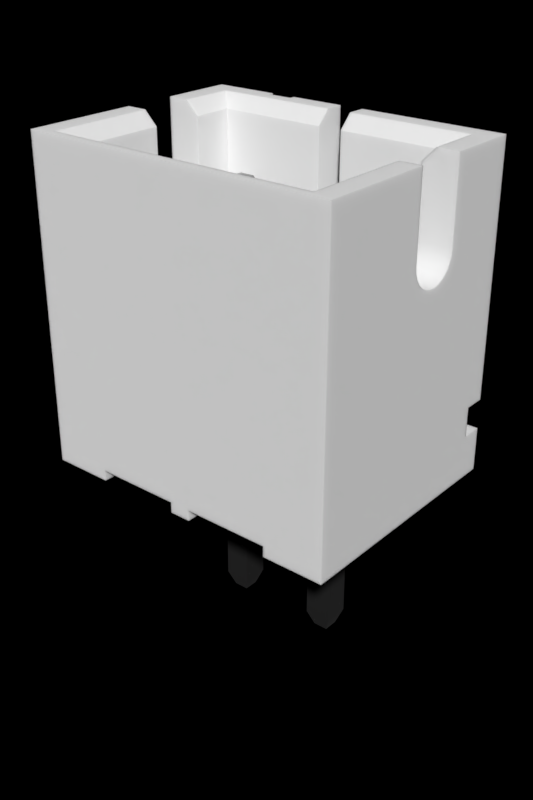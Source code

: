 # Source: B2B-PH-K-SLFSN.blend  (saved by Blender 2.90.8; exported with 4.5.12 LTS)
import bpy
from mathutils import Matrix  # noqa: F401  (used for matrix-valued properties, if any)

bpy.ops.wm.read_factory_settings(use_empty=True)
scene = bpy.context.scene
scene.name = 'Scene'

# ---- collections
col_collection_1 = bpy.data.collections.new('Collection 1'); scene.collection.children.link(col_collection_1)

# ---- materials (node trees are filled in below, after node groups)
mat_white_plastic = bpy.data.materials.new('White Plastic')
mat_white_plastic.alpha_threshold = 0.0
mat_white_plastic.diffuse_color = (1.0, 1.0, 1.0, 1.0)
mat_white_plastic.specular_color = (0.18, 0.18, 0.18)
mat_white_plastic.roughness = 0.5
mat_white_plastic.specular_intensity = 0.3
mat_metal = bpy.data.materials.new('Metal')
mat_metal.alpha_threshold = 0.0
mat_metal.diffuse_color = (0.3587, 0.3587, 0.3587, 1.0)
mat_metal.specular_color = (0.2597, 0.2597, 0.2597)
mat_metal.roughness = 0.5
mat_metal.specular_intensity = 0.1643

# ---- node groups
ng_metallic = bpy.data.node_groups.new('Metallic', 'ShaderNodeTree')
_s = ng_metallic.interface.new_socket(name='BSDF', in_out='OUTPUT', socket_type='NodeSocketShader')
_s = ng_metallic.interface.new_socket(name='Base Color', in_out='INPUT', socket_type='NodeSocketColor')
_s.default_value = (0.5906, 0.5906, 0.5906, 1.0)
_N = ng_metallic.nodes; _L = ng_metallic.links
n0 = _N.new('ShaderNodeBsdfPrincipled'); n0.name = 'Principled BSDF'; n0.location = (0, 0)
n0.width = 150
n0.subsurface_method = 'BURLEY'
n0.inputs[1].default_value = 1.0
n0.inputs[2].default_value = 0.4
n0.inputs[3].default_value = 1.45
n0.inputs[9].default_value = (1.0, 1.0, 1.0)
n0.inputs[27].default_value = (0.0, 0.0, 0.0, 1.0)
n0.inputs[28].default_value = 1.0
n1 = _N.new('NodeGroupInput'); n1.name = 'Group Input'; n1.location = (-200, 0)
n2 = _N.new('NodeGroupOutput'); n2.name = 'Group Output'; n2.location = (200, 0)
_L.new(n0.outputs[0], n2.inputs[0])
_L.new(n1.outputs[0], n0.inputs[0])
n2.is_active_output = True

# ---- material node trees
mat_white_plastic.use_nodes = True; mat_white_plastic.node_tree.nodes.clear()
_N = mat_white_plastic.node_tree.nodes; _L = mat_white_plastic.node_tree.links
n0 = _N.new('ShaderNodeSubsurfaceScattering'); n0.name = 'Subsurface Scattering'; n0.location = (-30, 367)
n0.inputs[0].default_value = (1.0, 1.0, 1.0, 1.0)
n0.inputs[1].default_value = 0.1
n0.inputs[2].default_value = (1.0, 1.0, 1.0)
n1 = _N.new('ShaderNodeOutputMaterial'); n1.name = 'Material Output'; n1.location = (211, 314)
_L.new(n0.outputs[0], n1.inputs[0])
n1.is_active_output = True
mat_metal.use_nodes = True; mat_metal.node_tree.nodes.clear()
_N = mat_metal.node_tree.nodes; _L = mat_metal.node_tree.links
n0 = _N.new('ShaderNodeOutputMaterial'); n0.name = 'Material Output'; n0.location = (300, 300)
n1 = _N.new('ShaderNodeGroup'); n1.name = 'Metallic'; n1.location = (-10, 195)
n1.label = 'Metallic'
n1.node_tree = ng_metallic
n1.inputs[0].default_value = (0.5906, 0.5906, 0.5906, 1.0)
_L.new(n1.outputs[0], n0.inputs[0])
n0.is_active_output = True

# ---- world
world_world = bpy.data.worlds.new('World'); scene.world = world_world
world_world.use_nodes = True; world_world.node_tree.nodes.clear()
_N = world_world.node_tree.nodes; _L = world_world.node_tree.links
n0 = _N.new('ShaderNodeOutputWorld'); n0.name = 'World Output'; n0.location = (300, 300)
n0.is_active_output = True
world_world.color = (0.05088, 0.05088, 0.05088)
world_world.use_sun_shadow = False
world_world.sun_shadow_jitter_overblur = 0.0

# ---- meshes
me_b2b_ph_k_slfsn = bpy.data.meshes.new('B2B-PH-K-SLFSN')
me_b2b_ph_k_slfsn.from_pydata([(-1.8, -2.797, 0.2), (-0.75, -0.2465, 0.2), (-0.2, -2.797, 0.2), (-1.25, -0.2465, 0.2), (-1.25, 0.2535, 0.2), (-1.8, 1.703, 0.2), (-0.75, 0.2535, 0.2), (-0.2, 1.703, 0.2), (2.3, 1.103, 1.75), (1.25, -0.2465, 1.75), (2.3, -2.397, 1.75), (0.75, -0.2465, 1.75), (1.25, 0.2535, 1.75), (-0.75, -0.2465, 1.75), (-2.3, -2.397, 1.75), (0.225, 1.103, 1.75), (0.75, 0.2535, 1.75), (-1.25, -0.2465, 1.75), (-0.75, 0.2535, 1.75), (-0.225, 1.103, 1.75), (-1.25, 0.2535, 1.75), (-0.225, 1.703, 1.75), (0.225, 1.703, 1.75), (-2.3, 1.103, 1.75), (2.55, 1.353, 6.0), (2.95, 0.3335, 6.0), (2.95, 1.703, 6.0), (2.55, 0.3335, 6.0), (0.225, 1.703, 6.0), (0.225, 1.353, 6.0), (0.225, 1.103, 5.75), (1.25, 1.103, 4.25), (2.3, 1.103, 5.75), (2.2, 1.103, 4.25), (2.2, 1.103, 2.25), (1.25, 1.103, 2.25), (2.3, -0.6665, 4.5), (2.3, -0.6665, 5.75), (2.95, -0.6665, 4.5), (2.55, -0.6665, 6.0), (2.95, -0.6665, 6.0), (2.95, -0.652, 4.38), (2.3, -0.652, 4.38), (2.95, -0.6093, 4.268), (2.3, -0.6093, 4.268), (2.95, -0.5408, 4.168), (2.3, -0.5408, 4.168), (2.95, -0.4506, 4.089), (2.3, -0.4506, 4.089), (2.95, -0.3438, 4.032), (2.3, -0.3438, 4.032), (2.95, -0.2268, 4.004), (2.3, -0.2268, 4.004), (2.95, -0.1063, 4.004), (2.3, -0.1063, 4.004), (2.95, 0.01076, 4.032), (2.3, 0.01076, 4.032), (2.95, 0.1175, 4.089), (2.3, 0.1175, 4.089), (2.95, 0.2077, 4.168), (2.3, 0.2077, 4.168), (2.95, 0.2762, 4.268), (2.3, 0.2762, 4.268), (2.95, 0.3189, 4.38), (2.3, 0.3189, 4.38), (2.95, 0.3335, 4.5), (2.3, 0.3335, 4.5), (2.3, 0.3335, 5.75), (1.8, -2.797, 9.835e-08), (1.8, 1.703, -9.835e-08), (2.95, -2.797, 9.835e-08), (2.95, 1.703, -9.835e-08), (0.2, -2.797, 9.835e-08), (-0.2, 1.703, -9.835e-08), (0.2, 1.703, -9.835e-08), (-0.2, -2.797, 9.835e-08), (1.8, -2.797, 0.2), (0.2, -2.797, 0.2), (-2.95, -2.797, 9.835e-08), (-1.8, -2.797, 9.835e-08), (2.95, -2.797, 6.0), (-2.95, -2.797, 6.0), (2.55, -2.647, 6.0), (-2.95, -0.6665, 6.0), (-2.55, -2.647, 6.0), (-2.55, -0.6665, 6.0), (-2.3, -0.6665, 5.75), (-2.95, -0.6665, 4.5), (-2.3, -0.6665, 4.5), (-2.3, -0.652, 4.38), (-2.95, -0.652, 4.38), (-2.3, -0.6093, 4.268), (-2.95, -0.6093, 4.268), (-2.3, -0.5408, 4.168), (-2.95, -0.5408, 4.168), (-2.3, -0.4506, 4.089), (-2.95, -0.4506, 4.089), (-2.3, -0.3438, 4.032), (-2.95, -0.3438, 4.032), (-2.3, -0.2268, 4.004), (-2.95, -0.2268, 4.004), (-2.3, -0.1063, 4.004), (-2.95, -0.1063, 4.004), (-2.3, 0.01076, 4.032), (-2.95, 0.01076, 4.032), (-2.3, 0.1175, 4.089), (-2.95, 0.1175, 4.089), (-2.3, 0.2077, 4.168), (-2.95, 0.2077, 4.168), (-2.3, 0.2762, 4.268), (-2.95, 0.2762, 4.268), (-2.3, 0.3189, 4.38), (-2.95, 0.3189, 4.38), (-2.3, 0.3335, 4.5), (-2.95, 0.3335, 4.5), (-2.3, 0.3335, 5.75), (-2.55, 0.3335, 6.0), (-2.95, 0.3335, 6.0), (-0.225, 1.703, 6.0), (-1.25, 1.603, 6.0), (-0.225, 1.353, 6.0), (-1.25, 1.703, 6.0), (-1.725, 1.703, 6.0), (-2.55, 1.353, 6.0), (-1.725, 1.603, 6.0), (-2.95, 1.703, 6.0), (2.95, 1.703, 1.39), (1.25, 1.703, 2.25), (2.2, 1.703, 2.25), (2.2, 1.703, 4.25), (1.25, 1.703, 4.25), (-2.95, 1.703, 1.39), (-1.25, 1.703, 2.25), (-2.2, 1.703, 2.25), (-2.2, 1.703, 4.25), (-1.725, 1.703, 4.25), (2.95, 1.303, 1.39), (-2.95, 1.303, 1.39), (2.95, 1.303, 0.83), (-2.95, 1.303, 0.83), (2.95, 1.703, 0.83), (-2.95, 1.703, 0.83), (-2.95, 1.703, -9.835e-08), (-1.8, 1.703, -9.835e-08), (0.2, 1.703, 0.2), (1.8, 1.703, 0.2), (1.25, -0.2465, 0.2), (0.75, -0.2465, 0.2), (0.75, 0.2535, 0.2), (1.25, 0.2535, 0.2), (2.3, -2.397, 5.75), (-2.3, 1.103, 5.75), (-2.3, -2.397, 5.75), (-1.25, 1.103, 4.25), (-0.225, 1.103, 5.75), (-2.2, 1.103, 4.25), (-1.25, 1.103, 2.25), (-2.2, 1.103, 2.25), (-1.25, 1.603, 4.25), (-1.725, 1.603, 4.25), (1.25, -0.2465, 4.7), (1.25, 0.2535, -0.3), (1.25, 0.2535, 4.7), (1.25, -0.2465, -0.3), (0.8592, 0.1443, 5.0), (1.141, -0.1374, 5.0), (1.141, 0.1443, 5.0), (0.8592, -0.1374, 5.0), (1.141, -0.1374, -3.4), (0.8592, 0.1443, -3.4), (1.141, 0.1443, -3.4), (0.8592, -0.1374, -3.4), (1.25, -0.2465, -3.1), (1.25, 0.2535, -3.1), (1.25, -0.2465, -1.6), (1.25, 0.2535, -1.6), (0.75, -0.2465, 4.7), (0.75, -0.2465, -3.1), (0.75, 0.2535, 4.7), (0.75, 0.2535, -3.1), (1.133, 0.2535, -1.535), (1.16, 0.2535, -1.508), (1.181, 0.2535, -1.475), (0.975, 0.2535, -0.3268), (0.8396, 0.2535, -0.392), (0.867, 0.2535, -0.3646), (1.1, 0.2535, -1.556), (0.8998, 0.2535, -0.3439), (0.9365, 0.2535, -0.3311), (0.8018, 0.2535, -0.5), (0.8018, 0.2535, -1.4), (0.8061, 0.2535, -1.439), (1.064, 0.2535, -1.569), (0.8061, 0.2535, -0.4615), (0.8189, 0.2535, -0.4248), (1.194, 0.2535, -1.439), (1.025, 0.2535, -1.573), (1.198, 0.2535, -1.4), (0.975, 0.2535, -1.573), (0.9365, 0.2535, -1.569), (0.8998, 0.2535, -1.556), (0.867, 0.2535, -1.535), (0.8396, 0.2535, -1.508), (0.8189, 0.2535, -1.475), (1.198, 0.2535, -0.5), (1.16, 0.2535, -0.392), (1.181, 0.2535, -0.4248), (1.194, 0.2535, -0.4615), (1.133, 0.2535, -0.3646), (1.1, 0.2535, -0.3439), (1.064, 0.2535, -0.3311), (1.025, 0.2535, -0.3268), (1.375, -0.1215, -0.425), (1.375, 0.1285, -0.425), (1.375, -0.1215, -1.475), (1.375, 0.1285, -1.475), (1.025, 0.1535, -1.4), (0.975, 0.1535, -1.4), (0.975, 0.1535, -0.5), (1.025, 0.1535, -0.5), (1.025, 0.1556, -1.421), (0.975, 0.1556, -1.421), (1.025, 0.1621, -1.441), (0.975, 0.1621, -1.441), (0.975, 0.1726, -1.459), (1.025, 0.1726, -1.459), (0.975, 0.1865, -1.474), (1.025, 0.1865, -1.474), (1.025, 0.2035, -1.487), (0.975, 0.2035, -1.487), (1.112, 0.2035, -1.4), (1.109, 0.2035, -1.419), (1.099, 0.1865, -1.4), (1.046, 0.1556, -1.4), (1.044, 0.2035, -1.484), (1.093, 0.2035, -1.454), (1.097, 0.1931, -1.434), (1.103, 0.2035, -1.438), (1.084, 0.1726, -1.4), (1.072, 0.1721, -1.434), (1.066, 0.1621, -1.4), (1.063, 0.2035, -1.478), (1.074, 0.1948, -1.464), (1.079, 0.2035, -1.468), (1.041, 0.1609, -1.434), (1.051, 0.1815, -1.464), (0.9542, 0.1556, -1.4), (0.9007, 0.1865, -1.4), (0.8906, 0.2035, -1.419), (0.8884, 0.2035, -1.4), (0.9557, 0.2035, -1.484), (0.9587, 0.1609, -1.434), (0.9343, 0.1621, -1.4), (0.928, 0.1721, -1.434), (0.9162, 0.1726, -1.4), (0.9374, 0.2035, -1.478), (0.9488, 0.1815, -1.464), (0.903, 0.1931, -1.434), (0.897, 0.2035, -1.438), (0.9073, 0.2035, -1.454), (0.9258, 0.1948, -1.464), (0.921, 0.2035, -1.468), (1.046, 0.1556, -0.5), (1.066, 0.1621, -0.5), (1.084, 0.1726, -0.5), (1.099, 0.1865, -0.5), (1.112, 0.2035, -0.5), (0.9542, 0.1556, -0.5), (0.9343, 0.1621, -0.5), (0.9162, 0.1726, -0.5), (0.9007, 0.1865, -0.5), (0.8884, 0.2035, -0.5), (1.044, 0.2035, -0.4156), (1.025, 0.1865, -0.4257), (1.025, 0.2035, -0.4134), (1.109, 0.2035, -0.4807), (1.025, 0.1556, -0.4792), (1.093, 0.2035, -0.446), (1.063, 0.1871, -0.4357), (1.079, 0.2035, -0.4323), (1.063, 0.2035, -0.422), (1.085, 0.1815, -0.4658), (1.103, 0.2035, -0.4624), (1.025, 0.1726, -0.4412), (1.038, 0.178, -0.4357), (1.025, 0.1621, -0.4593), (1.057, 0.1652, -0.4658), (0.975, 0.1865, -0.4257), (0.9557, 0.2035, -0.4156), (0.975, 0.2035, -0.4134), (0.975, 0.1556, -0.4792), (0.8906, 0.2035, -0.4807), (0.975, 0.1726, -0.4412), (0.9617, 0.178, -0.4357), (0.975, 0.1621, -0.4593), (0.9367, 0.1871, -0.4357), (0.9374, 0.2035, -0.422), (0.921, 0.2035, -0.4323), (0.9073, 0.2035, -0.446), (0.9429, 0.1652, -0.4658), (0.9146, 0.1815, -0.4658), (0.897, 0.2035, -0.4624), (1.102, 0.2204, -1.462), (1.087, 0.2204, -1.477), (1.091, 0.2513, -1.537), (1.054, 0.2448, -1.529), (1.083, 0.2448, -1.519), (1.059, 0.2513, -1.549), (1.108, 0.2448, -1.504), (1.075, 0.2344, -1.503), (1.096, 0.2344, -1.489), (1.114, 0.2344, -1.471), (1.114, 0.2204, -1.443), (1.12, 0.2513, -1.519), (1.129, 0.2448, -1.483), (1.025, 0.2513, -1.552), (1.128, 0.2344, -1.45), (1.121, 0.2204, -1.422), (1.124, 0.2204, -1.4), (1.144, 0.2513, -1.495), (1.144, 0.2448, -1.458), (1.137, 0.2344, -1.425), (1.139, 0.2344, -1.4), (1.162, 0.2513, -1.466), (1.154, 0.2448, -1.429), (1.158, 0.2448, -1.4), (1.174, 0.2513, -1.434), (1.177, 0.2513, -1.4), (1.047, 0.2204, -1.496), (1.025, 0.2204, -1.499), (1.05, 0.2344, -1.512), (1.025, 0.2344, -1.514), (1.068, 0.2204, -1.489), (1.025, 0.2448, -1.533), (0.975, 0.2513, -1.552), (0.975, 0.2448, -1.533), (0.975, 0.2344, -1.514), (0.975, 0.2204, -1.499), (1.177, 0.2513, -0.5), (1.158, 0.2448, -0.5), (1.139, 0.2344, -0.5), (1.124, 0.2204, -0.5), (0.9133, 0.2204, -1.477), (0.8977, 0.2204, -1.462), (0.8377, 0.2513, -1.466), (0.8458, 0.2448, -1.429), (0.8556, 0.2448, -1.458), (0.8264, 0.2513, -1.434), (0.8714, 0.2448, -1.483), (0.8719, 0.2344, -1.45), (0.8855, 0.2344, -1.471), (0.9037, 0.2344, -1.489), (0.9321, 0.2204, -1.489), (0.8558, 0.2513, -1.495), (0.8924, 0.2448, -1.504), (0.9254, 0.2344, -1.503), (0.953, 0.2204, -1.496), (0.88, 0.2513, -1.519), (0.9175, 0.2448, -1.519), (0.9495, 0.2344, -1.512), (0.9089, 0.2513, -1.537), (0.9455, 0.2448, -1.529), (0.9411, 0.2513, -1.549), (0.8786, 0.2204, -1.422), (0.8761, 0.2204, -1.4), (0.8634, 0.2344, -1.425), (0.8606, 0.2344, -1.4), (0.8859, 0.2204, -1.443), (0.8425, 0.2448, -1.4), (0.8226, 0.2513, -1.4), (1.087, 0.2204, -0.4227), (1.102, 0.2204, -0.4383), (1.162, 0.2513, -0.4339), (1.174, 0.2513, -0.4661), (1.154, 0.2448, -0.4705), (1.144, 0.2448, -0.4425), (1.129, 0.2448, -0.4174), (1.128, 0.2344, -0.4504), (1.114, 0.2344, -0.4287), (1.096, 0.2344, -0.4105), (1.068, 0.2204, -0.4109), (1.144, 0.2513, -0.405), (1.108, 0.2448, -0.3964), (1.075, 0.2344, -0.3969), (1.047, 0.2204, -0.4036), (1.025, 0.2204, -0.4011), (1.12, 0.2513, -0.3808), (1.083, 0.2448, -0.3806), (1.05, 0.2344, -0.3884), (1.025, 0.2344, -0.3856), (1.091, 0.2513, -0.3627), (1.054, 0.2448, -0.3708), (1.025, 0.2448, -0.3675), (1.059, 0.2513, -0.3514), (1.025, 0.2513, -0.3476), (1.121, 0.2204, -0.478), (1.137, 0.2344, -0.4745), (1.114, 0.2204, -0.4571), (0.8226, 0.2513, -0.5), (0.8425, 0.2448, -0.5), (0.8606, 0.2344, -0.5), (0.8761, 0.2204, -0.5), (0.975, 0.2513, -0.3476), (0.975, 0.2448, -0.3675), (0.975, 0.2344, -0.3856), (0.975, 0.2204, -0.4011), (0.8977, 0.2204, -0.4383), (0.9133, 0.2204, -0.4227), (0.9089, 0.2513, -0.3627), (0.9411, 0.2513, -0.3514), (0.9455, 0.2448, -0.3708), (0.9175, 0.2448, -0.3806), (0.8924, 0.2448, -0.3964), (0.9254, 0.2344, -0.3969), (0.9037, 0.2344, -0.4105), (0.8855, 0.2344, -0.4287), (0.8859, 0.2204, -0.4571), (0.88, 0.2513, -0.3808), (0.8714, 0.2448, -0.4174), (0.8719, 0.2344, -0.4504), (0.8786, 0.2204, -0.478), (0.8558, 0.2513, -0.405), (0.8556, 0.2448, -0.4425), (0.8634, 0.2344, -0.4745), (0.8377, 0.2513, -0.4339), (0.8458, 0.2448, -0.4705), (0.8264, 0.2513, -0.4661), (0.953, 0.2204, -0.4036), (0.9495, 0.2344, -0.3884), (0.9321, 0.2204, -0.4109), (-1.25, -0.2465, -0.3), (-1.25, 0.2535, 4.7), (-1.25, 0.2535, -0.3), (-1.25, -0.2465, 4.7), (-1.25, 0.2535, -1.6), (-1.198, 0.2535, -0.5), (-1.025, 0.2535, -0.3268), (-0.975, 0.2535, -0.3268), (-1.064, 0.2535, -0.3311), (-1.1, 0.2535, -0.3439), (-1.133, 0.2535, -0.3646), (-1.16, 0.2535, -0.392), (-1.181, 0.2535, -0.4248), (-0.867, 0.2535, -1.535), (-0.8396, 0.2535, -1.508), (-0.75, 0.2535, -3.1), (-1.194, 0.2535, -0.4615), (-0.8061, 0.2535, -0.4615), (-0.75, 0.2535, 4.7), (-0.8018, 0.2535, -0.5), (-0.8189, 0.2535, -1.475), (-0.8189, 0.2535, -0.4248), (-0.8396, 0.2535, -0.392), (-0.867, 0.2535, -0.3646), (-0.8998, 0.2535, -0.3439), (-0.9365, 0.2535, -0.3311), (-0.8998, 0.2535, -1.556), (-0.9365, 0.2535, -1.569), (-0.8061, 0.2535, -1.439), (-0.8018, 0.2535, -1.4), (-0.975, 0.2535, -1.573), (-1.25, 0.2535, -3.1), (-1.025, 0.2535, -1.573), (-1.1, 0.2535, -1.556), (-1.133, 0.2535, -1.535), (-1.064, 0.2535, -1.569), (-1.16, 0.2535, -1.508), (-1.181, 0.2535, -1.475), (-1.194, 0.2535, -1.439), (-1.198, 0.2535, -1.4), (-0.75, -0.2465, 4.7), (-0.75, -0.2465, -3.1), (-1.25, -0.2465, -1.6), (-1.25, -0.2465, -3.1), (-0.8592, -0.1374, -3.4), (-1.141, 0.1443, -3.4), (-0.8592, 0.1443, -3.4), (-1.141, -0.1374, -3.4), (-1.141, 0.1443, 5.0), (-1.141, -0.1374, 5.0), (-0.8592, -0.1374, 5.0), (-0.8592, 0.1443, 5.0), (-1.375, 0.1285, -0.425), (-1.375, -0.1215, -0.425), (-1.375, 0.1285, -1.475), (-1.375, -0.1215, -1.475), (-1.025, 0.1535, -0.5), (-0.975, 0.1535, -0.5), (-0.975, 0.1535, -1.4), (-1.025, 0.1535, -1.4), (-1.025, 0.2035, -1.487), (-1.025, 0.1865, -1.474), (-0.975, 0.2035, -1.487), (-0.975, 0.1865, -1.474), (-1.025, 0.1726, -1.459), (-0.975, 0.1726, -1.459), (-1.025, 0.1621, -1.441), (-0.975, 0.1621, -1.441), (-1.025, 0.1556, -1.421), (-0.975, 0.1556, -1.421), (-1.044, 0.2035, -1.484), (-1.112, 0.2035, -1.4), (-1.099, 0.1865, -1.4), (-1.109, 0.2035, -1.419), (-1.046, 0.1556, -1.4), (-1.063, 0.2035, -1.478), (-1.063, 0.1871, -1.464), (-1.079, 0.2035, -1.468), (-1.093, 0.2035, -1.454), (-1.084, 0.1726, -1.4), (-1.085, 0.1815, -1.434), (-1.103, 0.2035, -1.438), (-1.038, 0.178, -1.464), (-1.057, 0.1652, -1.434), (-1.066, 0.1621, -1.4), (-0.9557, 0.2035, -1.484), (-0.9542, 0.1556, -1.4), (-0.9007, 0.1865, -1.4), (-0.8884, 0.2035, -1.4), (-0.8906, 0.2035, -1.419), (-0.9617, 0.178, -1.464), (-0.921, 0.2035, -1.468), (-0.9367, 0.1871, -1.464), (-0.9073, 0.2035, -1.454), (-0.9374, 0.2035, -1.478), (-0.9429, 0.1652, -1.434), (-0.9343, 0.1621, -1.4), (-0.897, 0.2035, -1.438), (-0.9146, 0.1815, -1.434), (-0.9162, 0.1726, -1.4), (-1.112, 0.2035, -0.5), (-1.099, 0.1865, -0.5), (-1.084, 0.1726, -0.5), (-1.066, 0.1621, -0.5), (-1.046, 0.1556, -0.5), (-0.8884, 0.2035, -0.5), (-0.9007, 0.1865, -0.5), (-0.9162, 0.1726, -0.5), (-0.9343, 0.1621, -0.5), (-0.9542, 0.1556, -0.5), (-1.109, 0.2035, -0.4807), (-1.025, 0.1556, -0.4792), (-1.044, 0.2035, -0.4156), (-1.025, 0.2035, -0.4134), (-1.025, 0.1865, -0.4257), (-1.103, 0.2035, -0.4624), (-1.097, 0.1931, -0.4658), (-1.093, 0.2035, -0.446), (-1.072, 0.1721, -0.4658), (-1.079, 0.2035, -0.4323), (-1.074, 0.1948, -0.4357), (-1.063, 0.2035, -0.422), (-1.041, 0.1609, -0.4658), (-1.025, 0.1621, -0.4593), (-1.025, 0.1726, -0.4412), (-1.051, 0.1815, -0.4357), (-0.975, 0.1556, -0.4792), (-0.8906, 0.2035, -0.4807), (-0.975, 0.2035, -0.4134), (-0.9557, 0.2035, -0.4156), (-0.975, 0.1865, -0.4257), (-0.9587, 0.1609, -0.4658), (-0.975, 0.1726, -0.4412), (-0.975, 0.1621, -0.4593), (-0.928, 0.1721, -0.4658), (-0.9374, 0.2035, -0.422), (-0.9488, 0.1815, -0.4357), (-0.903, 0.1931, -0.4658), (-0.897, 0.2035, -0.4624), (-0.9073, 0.2035, -0.446), (-0.921, 0.2035, -0.4323), (-0.9258, 0.1948, -0.4357), (-1.087, 0.2204, -1.477), (-1.102, 0.2204, -1.462), (-1.162, 0.2513, -1.466), (-1.174, 0.2513, -1.434), (-1.154, 0.2448, -1.429), (-1.144, 0.2448, -1.458), (-1.129, 0.2448, -1.483), (-1.128, 0.2344, -1.45), (-1.114, 0.2344, -1.471), (-1.096, 0.2344, -1.489), (-1.068, 0.2204, -1.489), (-1.144, 0.2513, -1.495), (-1.108, 0.2448, -1.504), (-1.075, 0.2344, -1.503), (-1.047, 0.2204, -1.496), (-1.025, 0.2204, -1.499), (-1.12, 0.2513, -1.519), (-1.083, 0.2448, -1.519), (-1.05, 0.2344, -1.512), (-1.025, 0.2344, -1.514), (-1.091, 0.2513, -1.537), (-1.054, 0.2448, -1.529), (-1.025, 0.2448, -1.533), (-1.059, 0.2513, -1.549), (-1.025, 0.2513, -1.552), (-1.121, 0.2204, -1.422), (-1.124, 0.2204, -1.4), (-1.137, 0.2344, -1.425), (-1.139, 0.2344, -1.4), (-1.114, 0.2204, -1.443), (-1.158, 0.2448, -1.4), (-1.177, 0.2513, -1.4), (-0.975, 0.2204, -1.499), (-0.975, 0.2344, -1.514), (-0.975, 0.2448, -1.533), (-0.975, 0.2513, -1.552), (-1.124, 0.2204, -0.5), (-1.139, 0.2344, -0.5), (-1.158, 0.2448, -0.5), (-1.177, 0.2513, -0.5), (-0.8977, 0.2204, -1.462), (-0.9133, 0.2204, -1.477), (-0.9089, 0.2513, -1.537), (-0.9411, 0.2513, -1.549), (-0.9455, 0.2448, -1.529), (-0.9175, 0.2448, -1.519), (-0.8924, 0.2448, -1.504), (-0.9254, 0.2344, -1.503), (-0.9037, 0.2344, -1.489), (-0.8855, 0.2344, -1.471), (-0.8859, 0.2204, -1.443), (-0.88, 0.2513, -1.519), (-0.8714, 0.2448, -1.483), (-0.8719, 0.2344, -1.45), (-0.8786, 0.2204, -1.422), (-0.8761, 0.2204, -1.4), (-0.8558, 0.2513, -1.495), (-0.8556, 0.2448, -1.458), (-0.8634, 0.2344, -1.425), (-0.8606, 0.2344, -1.4), (-0.8377, 0.2513, -1.466), (-0.8458, 0.2448, -1.429), (-0.8425, 0.2448, -1.4), (-0.8264, 0.2513, -1.434), (-0.8226, 0.2513, -1.4), (-0.953, 0.2204, -1.496), (-0.9495, 0.2344, -1.512), (-0.9321, 0.2204, -1.489), (-1.102, 0.2204, -0.4383), (-1.087, 0.2204, -0.4227), (-1.091, 0.2513, -0.3627), (-1.059, 0.2513, -0.3514), (-1.054, 0.2448, -0.3708), (-1.083, 0.2448, -0.3806), (-1.025, 0.2204, -0.4011), (-1.108, 0.2448, -0.3964), (-1.075, 0.2344, -0.3969), (-1.096, 0.2344, -0.4105), (-1.114, 0.2344, -0.4287), (-1.114, 0.2204, -0.4571), (-1.12, 0.2513, -0.3808), (-1.129, 0.2448, -0.4174), (-1.128, 0.2344, -0.4504), (-1.121, 0.2204, -0.478), (-1.144, 0.2513, -0.405), (-1.144, 0.2448, -0.4425), (-1.137, 0.2344, -0.4745), (-1.162, 0.2513, -0.4339), (-1.154, 0.2448, -0.4705), (-1.174, 0.2513, -0.4661), (-1.047, 0.2204, -0.4036), (-1.05, 0.2344, -0.3884), (-1.025, 0.2344, -0.3856), (-1.068, 0.2204, -0.4109), (-1.025, 0.2448, -0.3675), (-1.025, 0.2513, -0.3476), (-0.8761, 0.2204, -0.5), (-0.8606, 0.2344, -0.5), (-0.8425, 0.2448, -0.5), (-0.8226, 0.2513, -0.5), (-0.975, 0.2204, -0.4011), (-0.975, 0.2344, -0.3856), (-0.975, 0.2448, -0.3675), (-0.975, 0.2513, -0.3476), (-0.9133, 0.2204, -0.4227), (-0.8977, 0.2204, -0.4383), (-0.8377, 0.2513, -0.4339), (-0.8264, 0.2513, -0.4661), (-0.8458, 0.2448, -0.4705), (-0.8556, 0.2448, -0.4425), (-0.8714, 0.2448, -0.4174), (-0.8719, 0.2344, -0.4504), (-0.8855, 0.2344, -0.4287), (-0.9037, 0.2344, -0.4105), (-0.9321, 0.2204, -0.4109), (-0.8558, 0.2513, -0.405), (-0.8924, 0.2448, -0.3964), (-0.9254, 0.2344, -0.3969), (-0.953, 0.2204, -0.4036), (-0.88, 0.2513, -0.3808), (-0.9175, 0.2448, -0.3806), (-0.9495, 0.2344, -0.3884), (-0.9089, 0.2513, -0.3627), (-0.9455, 0.2448, -0.3708), (-0.9411, 0.2513, -0.3514), (-0.8786, 0.2204, -0.478), (-0.8634, 0.2344, -0.4745), (-0.8859, 0.2204, -0.4571)], [], [(0, 1, 2), (3, 1, 0), (4, 5, 6), (3, 5, 4), (6, 7, 1), (5, 7, 6), (7, 2, 1), (0, 5, 3), (8, 9, 10), (11, 10, 9), (12, 9, 8), (13, 14, 10), (13, 10, 11), (15, 16, 12), (15, 12, 8), (17, 14, 13), (18, 11, 16), (18, 13, 11), (19, 16, 15), (19, 18, 16), (20, 18, 19), (21, 15, 22), (21, 19, 15), (23, 17, 20), (23, 20, 19), (23, 14, 17), (24, 25, 26), (24, 27, 25), (26, 28, 24), (28, 29, 24), (30, 31, 32), (32, 31, 33), (34, 8, 33), (34, 35, 8), (31, 15, 35), (30, 15, 31), (35, 15, 8), (8, 32, 33), (36, 37, 38), (39, 40, 37), (37, 40, 38), (38, 41, 36), (36, 41, 42), (42, 43, 44), (41, 43, 42), (44, 45, 46), (43, 45, 44), (46, 47, 48), (45, 47, 46), (48, 49, 50), (47, 49, 48), (50, 51, 52), (49, 51, 50), (52, 53, 54), (51, 53, 52), (54, 55, 56), (53, 55, 54), (56, 57, 58), (55, 57, 56), (58, 59, 60), (57, 59, 58), (60, 61, 62), (59, 61, 60), (62, 63, 64), (61, 63, 62), (64, 65, 66), (63, 65, 64), (65, 67, 66), (25, 67, 65), (25, 27, 67), (68, 69, 70), (70, 69, 71), (72, 73, 74), (75, 73, 72), (70, 76, 68), (72, 2, 75), (77, 2, 72), (0, 78, 79), (76, 80, 77), (70, 80, 76), (2, 81, 0), (77, 81, 2), (80, 81, 77), (0, 81, 78), (40, 82, 80), (39, 82, 40), (83, 84, 85), (83, 81, 84), (81, 80, 84), (84, 80, 82), (85, 86, 83), (87, 86, 88), (83, 86, 87), (87, 89, 90), (88, 89, 87), (90, 91, 92), (89, 91, 90), (92, 93, 94), (91, 93, 92), (94, 95, 96), (93, 95, 94), (96, 97, 98), (95, 97, 96), (98, 99, 100), (97, 99, 98), (100, 101, 102), (99, 101, 100), (102, 103, 104), (101, 103, 102), (104, 105, 106), (103, 105, 104), (106, 107, 108), (105, 107, 106), (108, 109, 110), (107, 109, 108), (110, 111, 112), (109, 111, 110), (112, 113, 114), (111, 113, 112), (113, 115, 114), (116, 117, 115), (115, 117, 114), (118, 119, 120), (121, 119, 118), (122, 123, 124), (122, 125, 123), (123, 117, 116), (125, 117, 123), (123, 120, 124), (124, 120, 119), (126, 127, 128), (126, 22, 127), (128, 129, 126), (22, 130, 127), (130, 26, 129), (129, 26, 126), (21, 131, 132), (131, 133, 132), (130, 28, 26), (131, 134, 133), (134, 122, 135), (134, 125, 122), (132, 121, 118), (118, 21, 132), (22, 28, 130), (126, 131, 22), (22, 131, 21), (131, 125, 134), (136, 131, 126), (137, 131, 136), (138, 137, 136), (139, 137, 138), (140, 139, 138), (141, 139, 140), (142, 5, 143), (141, 5, 142), (141, 7, 5), (73, 144, 74), (7, 144, 73), (145, 71, 69), (144, 140, 145), (145, 140, 71), (141, 140, 7), (7, 140, 144), (79, 142, 143), (78, 142, 79), (139, 141, 142), (78, 137, 139), (78, 139, 142), (108, 131, 137), (106, 108, 137), (110, 131, 108), (104, 106, 137), (112, 131, 110), (102, 104, 137), (100, 102, 137), (125, 112, 114), (125, 131, 112), (98, 137, 78), (98, 100, 137), (96, 98, 78), (94, 96, 78), (92, 94, 78), (117, 125, 114), (81, 83, 87), (81, 87, 90), (81, 90, 92), (81, 92, 78), (140, 138, 71), (136, 70, 138), (138, 70, 71), (126, 59, 136), (59, 57, 136), (126, 61, 59), (57, 55, 136), (126, 63, 61), (55, 53, 136), (53, 51, 136), (63, 26, 65), (126, 26, 63), (136, 49, 70), (51, 49, 136), (49, 47, 70), (47, 45, 70), (45, 43, 70), (26, 25, 65), (38, 80, 41), (41, 80, 43), (40, 80, 38), (43, 80, 70), (2, 73, 75), (7, 73, 2), (5, 0, 143), (143, 0, 79), (68, 145, 69), (76, 145, 68), (77, 146, 76), (147, 146, 77), (147, 144, 148), (148, 145, 149), (149, 145, 146), (144, 145, 148), (145, 76, 146), (77, 144, 147), (72, 144, 77), (74, 144, 72), (46, 48, 10), (10, 44, 46), (48, 50, 10), (150, 42, 10), (10, 42, 44), (10, 52, 8), (50, 52, 10), (150, 36, 42), (52, 54, 8), (54, 56, 8), (56, 58, 8), (58, 60, 8), (60, 62, 8), (62, 64, 8), (150, 37, 36), (67, 32, 66), (66, 32, 64), (64, 32, 8), (107, 105, 23), (23, 109, 107), (105, 103, 23), (23, 111, 109), (103, 101, 23), (23, 99, 14), (101, 99, 23), (99, 97, 14), (97, 95, 14), (111, 151, 113), (23, 151, 111), (95, 93, 14), (93, 91, 14), (91, 89, 14), (151, 115, 113), (88, 152, 89), (86, 152, 88), (89, 152, 14), (10, 152, 150), (14, 152, 10), (151, 153, 154), (151, 155, 153), (153, 19, 154), (153, 156, 19), (157, 23, 156), (156, 23, 19), (151, 23, 155), (155, 23, 157), (15, 30, 22), (29, 28, 30), (30, 28, 22), (120, 154, 118), (21, 154, 19), (118, 154, 21), (33, 128, 34), (129, 128, 33), (31, 130, 33), (33, 130, 129), (35, 130, 31), (127, 130, 35), (128, 127, 34), (127, 35, 34), (157, 134, 155), (133, 134, 157), (132, 157, 156), (133, 157, 132), (121, 158, 119), (158, 156, 153), (158, 132, 156), (121, 132, 158), (153, 159, 158), (155, 159, 153), (159, 134, 135), (155, 134, 159), (122, 124, 135), (135, 124, 159), (159, 119, 158), (124, 119, 159), (120, 151, 154), (120, 123, 151), (123, 116, 151), (151, 116, 115), (32, 27, 24), (32, 67, 27), (24, 29, 32), (32, 29, 30), (150, 39, 37), (82, 39, 150), (152, 82, 150), (84, 82, 152), (85, 152, 86), (85, 84, 152), (13, 6, 1), (13, 18, 6), (18, 4, 6), (18, 20, 4), (17, 3, 4), (20, 17, 4), (17, 1, 3), (17, 13, 1), (148, 11, 147), (16, 11, 148), (147, 11, 146), (11, 9, 146), (146, 12, 149), (9, 12, 146), (149, 16, 148), (12, 16, 149), (160, 161, 162), (163, 161, 160), (164, 165, 166), (164, 167, 165), (168, 169, 170), (171, 169, 168), (172, 173, 174), (174, 173, 175), (176, 163, 160), (163, 177, 174), (177, 172, 174), (176, 177, 163), (178, 177, 176), (179, 177, 178), (180, 181, 175), (181, 182, 175), (183, 178, 161), (184, 178, 185), (175, 186, 180), (185, 178, 187), (187, 178, 188), (188, 178, 183), (161, 178, 162), (179, 178, 189), (179, 189, 190), (179, 190, 191), (175, 192, 186), (189, 178, 193), (193, 178, 194), (194, 178, 184), (182, 195, 175), (173, 196, 175), (175, 196, 192), (195, 197, 175), (179, 198, 173), (173, 198, 196), (179, 199, 198), (179, 200, 199), (179, 201, 200), (179, 202, 201), (179, 203, 202), (179, 191, 203), (197, 204, 175), (205, 161, 206), (206, 161, 207), (207, 161, 204), (204, 161, 175), (205, 208, 161), (208, 209, 161), (209, 210, 161), (210, 211, 161), (211, 183, 161), (172, 177, 168), (168, 177, 171), (177, 179, 171), (171, 179, 169), (170, 172, 168), (173, 172, 170), (179, 173, 169), (169, 173, 170), (164, 166, 162), (164, 162, 178), (166, 165, 160), (166, 160, 162), (167, 164, 178), (167, 178, 176), (165, 167, 176), (165, 176, 160), (163, 212, 213), (163, 213, 161), (212, 214, 215), (212, 215, 213), (214, 174, 175), (214, 175, 215), (212, 174, 214), (163, 174, 212), (175, 161, 213), (175, 213, 215), (216, 217, 218), (216, 218, 219), (216, 220, 217), (217, 220, 221), (221, 222, 223), (220, 222, 221), (224, 225, 226), (223, 225, 224), (222, 225, 223), (225, 227, 226), (226, 228, 229), (227, 228, 226), (230, 231, 232), (233, 220, 216), (234, 228, 227), (235, 236, 237), (237, 236, 231), (232, 236, 238), (231, 236, 232), (238, 239, 240), (236, 239, 238), (235, 239, 236), (241, 242, 243), (243, 242, 235), (235, 242, 239), (240, 244, 233), (220, 244, 222), (222, 244, 225), (239, 244, 240), (233, 244, 220), (234, 245, 241), (225, 245, 227), (244, 245, 225), (241, 245, 242), (239, 245, 244), (227, 245, 234), (242, 245, 239), (217, 221, 246), (247, 248, 249), (229, 250, 226), (224, 251, 223), (223, 251, 221), (246, 251, 252), (221, 251, 246), (252, 253, 254), (251, 253, 252), (255, 256, 250), (226, 256, 224), (251, 256, 253), (250, 256, 226), (224, 256, 251), (248, 257, 258), (258, 257, 259), (254, 257, 247), (253, 257, 254), (259, 257, 253), (247, 257, 248), (259, 260, 261), (261, 260, 255), (253, 260, 259), (255, 260, 256), (256, 260, 253), (219, 262, 216), (216, 262, 233), (233, 262, 240), (240, 263, 238), (262, 263, 240), (238, 264, 232), (263, 264, 238), (232, 265, 230), (264, 265, 232), (265, 266, 230), (218, 217, 267), (267, 246, 268), (217, 246, 267), (268, 252, 269), (246, 252, 268), (269, 254, 270), (252, 254, 269), (270, 247, 271), (254, 247, 270), (247, 249, 271), (272, 273, 274), (266, 265, 275), (262, 219, 276), (277, 278, 279), (279, 278, 280), (280, 278, 272), (275, 281, 282), (282, 281, 277), (264, 281, 265), (277, 281, 278), (265, 281, 275), (283, 284, 285), (273, 284, 283), (278, 284, 272), (272, 284, 273), (285, 286, 276), (262, 286, 263), (263, 286, 264), (264, 286, 281), (281, 286, 278), (284, 286, 285), (276, 286, 262), (278, 286, 284), (287, 288, 289), (218, 267, 290), (270, 271, 291), (292, 293, 287), (294, 293, 292), (287, 293, 288), (288, 295, 296), (296, 295, 297), (297, 295, 298), (293, 295, 288), (268, 299, 267), (290, 299, 294), (293, 299, 295), (267, 299, 290), (294, 299, 293), (298, 300, 301), (301, 300, 291), (270, 300, 269), (269, 300, 268), (268, 300, 299), (295, 300, 298), (299, 300, 295), (291, 300, 270), (218, 290, 219), (219, 290, 276), (276, 294, 285), (290, 294, 276), (285, 292, 283), (294, 292, 285), (283, 287, 273), (292, 287, 283), (273, 289, 274), (287, 289, 273), (302, 243, 235), (302, 303, 243), (304, 305, 306), (304, 186, 307), (304, 307, 305), (308, 309, 310), (308, 306, 309), (311, 310, 303), (311, 303, 302), (312, 235, 237), (312, 302, 235), (313, 180, 186), (313, 304, 306), (313, 186, 304), (313, 306, 308), (314, 310, 311), (192, 196, 315), (314, 308, 310), (316, 311, 302), (316, 302, 312), (317, 230, 318), (317, 237, 231), (317, 231, 230), (317, 312, 237), (319, 181, 180), (319, 180, 313), (319, 313, 308), (319, 308, 314), (320, 314, 311), (320, 311, 316), (321, 318, 322), (321, 317, 318), (321, 316, 312), (321, 312, 317), (323, 314, 320), (323, 195, 182), (323, 182, 181), (323, 181, 319), (323, 319, 314), (324, 322, 325), (324, 316, 321), (324, 320, 316), (324, 321, 322), (326, 325, 327), (326, 327, 197), (326, 197, 195), (326, 320, 324), (326, 323, 320), (326, 324, 325), (326, 195, 323), (328, 329, 228), (328, 228, 234), (330, 331, 329), (330, 329, 328), (332, 234, 241), (332, 328, 234), (305, 333, 331), (305, 331, 330), (309, 328, 332), (309, 330, 328), (303, 241, 243), (303, 332, 241), (307, 186, 192), (307, 315, 333), (307, 333, 305), (307, 192, 315), (306, 330, 309), (306, 305, 330), (310, 332, 303), (310, 309, 332), (315, 196, 198), (315, 198, 334), (333, 334, 335), (333, 315, 334), (331, 335, 336), (331, 333, 335), (329, 336, 337), (329, 331, 336), (228, 337, 229), (228, 329, 337), (338, 197, 327), (338, 204, 197), (339, 327, 325), (339, 338, 327), (340, 325, 322), (340, 339, 325), (341, 322, 318), (341, 340, 322), (266, 318, 230), (266, 341, 318), (342, 343, 259), (344, 203, 191), (344, 345, 346), (344, 191, 347), (344, 347, 345), (348, 349, 350), (348, 346, 349), (351, 350, 343), (351, 343, 342), (352, 261, 255), (352, 342, 261), (353, 202, 203), (353, 203, 344), (353, 344, 346), (353, 346, 348), (354, 348, 350), (354, 350, 351), (355, 351, 342), (355, 342, 352), (356, 229, 337), (356, 255, 250), (356, 250, 229), (356, 352, 255), (357, 201, 202), (357, 348, 354), (357, 202, 353), (357, 353, 348), (358, 354, 351), (358, 351, 355), (359, 337, 336), (359, 356, 337), (359, 355, 352), (359, 352, 356), (360, 200, 201), (360, 201, 357), (360, 354, 358), (360, 357, 354), (361, 336, 335), (361, 358, 355), (361, 355, 359), (361, 359, 336), (362, 335, 334), (362, 360, 358), (362, 199, 200), (362, 334, 199), (362, 358, 361), (362, 361, 335), (362, 200, 360), (198, 199, 334), (363, 364, 249), (363, 249, 248), (363, 248, 258), (365, 366, 364), (365, 364, 363), (367, 363, 258), (345, 368, 366), (345, 366, 365), (349, 363, 367), (349, 365, 363), (343, 258, 259), (343, 367, 258), (347, 191, 190), (347, 190, 369), (347, 369, 368), (347, 368, 345), (346, 345, 365), (346, 365, 349), (350, 367, 343), (350, 349, 367), (342, 259, 261), (370, 371, 277), (372, 373, 374), (372, 374, 375), (372, 206, 373), (376, 375, 377), (376, 377, 378), (379, 371, 370), (379, 378, 371), (380, 279, 280), (380, 370, 279), (381, 205, 206), (381, 206, 372), (381, 372, 375), (381, 375, 376), (382, 376, 378), (382, 378, 379), (207, 204, 338), (383, 379, 370), (383, 370, 380), (384, 280, 272), (384, 272, 274), (384, 274, 385), (384, 380, 280), (386, 208, 205), (386, 376, 382), (386, 205, 381), (386, 381, 376), (387, 382, 379), (387, 379, 383), (388, 385, 389), (388, 384, 385), (388, 383, 380), (388, 380, 384), (390, 382, 387), (390, 210, 209), (390, 209, 208), (390, 208, 386), (390, 386, 382), (391, 383, 388), (391, 389, 392), (391, 388, 389), (391, 387, 383), (393, 391, 392), (393, 387, 391), (393, 392, 394), (393, 390, 387), (393, 394, 210), (393, 210, 390), (211, 210, 394), (395, 341, 266), (395, 266, 275), (395, 275, 282), (396, 340, 341), (396, 341, 395), (397, 395, 282), (374, 339, 340), (374, 340, 396), (377, 395, 397), (377, 396, 395), (371, 282, 277), (371, 397, 282), (373, 338, 339), (373, 206, 207), (373, 339, 374), (373, 207, 338), (375, 396, 377), (375, 374, 396), (378, 377, 397), (378, 397, 371), (370, 277, 279), (190, 189, 398), (369, 398, 399), (369, 190, 398), (368, 399, 400), (368, 369, 399), (366, 400, 401), (366, 368, 400), (364, 366, 401), (249, 401, 271), (249, 364, 401), (402, 211, 394), (402, 183, 211), (403, 394, 392), (403, 402, 394), (404, 392, 389), (404, 403, 392), (405, 389, 385), (405, 404, 389), (289, 385, 274), (289, 405, 385), (406, 407, 297), (408, 187, 188), (408, 409, 410), (408, 188, 409), (408, 410, 411), (288, 405, 289), (412, 413, 414), (412, 411, 413), (415, 407, 406), (415, 414, 407), (416, 298, 301), (416, 406, 298), (417, 185, 187), (417, 187, 408), (417, 408, 411), (417, 411, 412), (418, 412, 414), (418, 414, 415), (419, 415, 406), (419, 406, 416), (420, 271, 401), (420, 301, 291), (420, 291, 271), (420, 416, 301), (421, 184, 185), (421, 185, 417), (421, 412, 418), (421, 417, 412), (422, 418, 415), (422, 415, 419), (423, 401, 400), (423, 420, 401), (423, 419, 416), (423, 416, 420), (424, 421, 418), (424, 194, 184), (424, 184, 421), (424, 418, 422), (425, 400, 399), (425, 422, 419), (425, 423, 400), (425, 419, 423), (426, 399, 398), (426, 193, 194), (426, 194, 424), (426, 424, 422), (426, 398, 193), (426, 425, 399), (426, 422, 425), (189, 193, 398), (427, 405, 288), (428, 404, 405), (428, 405, 427), (429, 288, 296), (429, 427, 288), (410, 403, 404), (410, 404, 428), (413, 427, 429), (413, 428, 427), (407, 296, 297), (407, 429, 296), (409, 188, 183), (409, 402, 403), (409, 183, 402), (409, 403, 410), (411, 428, 413), (411, 410, 428), (414, 429, 407), (414, 413, 429), (406, 297, 298), (430, 431, 432), (433, 431, 430), (434, 432, 435), (436, 432, 437), (438, 432, 436), (439, 432, 438), (440, 432, 439), (441, 432, 440), (442, 432, 441), (443, 444, 445), (446, 432, 442), (435, 432, 446), (447, 448, 449), (444, 450, 445), (451, 448, 447), (452, 448, 451), (453, 448, 452), (454, 448, 453), (455, 448, 454), (445, 456, 443), (437, 448, 455), (432, 448, 437), (449, 448, 445), (445, 457, 456), (432, 431, 448), (450, 458, 445), (458, 459, 445), (445, 460, 457), (461, 462, 445), (445, 462, 460), (463, 434, 464), (465, 434, 463), (462, 434, 465), (461, 434, 462), (434, 466, 464), (434, 467, 466), (434, 468, 467), (434, 469, 468), (459, 449, 445), (434, 435, 469), (445, 470, 471), (448, 470, 445), (471, 472, 473), (471, 430, 472), (470, 433, 430), (471, 470, 430), (472, 434, 473), (473, 434, 461), (474, 475, 476), (477, 475, 474), (478, 479, 480), (478, 480, 481), (477, 474, 473), (473, 474, 471), (474, 476, 471), (471, 476, 445), (461, 477, 473), (475, 477, 461), (476, 475, 445), (445, 475, 461), (448, 431, 478), (448, 478, 481), (431, 433, 479), (431, 479, 478), (470, 448, 481), (470, 481, 480), (433, 470, 480), (433, 480, 479), (432, 482, 483), (432, 483, 430), (482, 484, 485), (482, 485, 483), (484, 434, 472), (484, 472, 485), (483, 485, 472), (483, 472, 430), (434, 482, 432), (484, 482, 434), (486, 487, 488), (486, 488, 489), (490, 491, 492), (492, 491, 493), (493, 494, 495), (491, 494, 493), (495, 496, 497), (494, 496, 495), (497, 498, 499), (496, 498, 497), (499, 489, 488), (498, 489, 499), (500, 491, 490), (501, 502, 503), (504, 489, 498), (505, 506, 500), (507, 506, 505), (508, 506, 507), (509, 510, 502), (511, 510, 508), (503, 510, 511), (508, 510, 506), (502, 510, 503), (494, 512, 496), (491, 512, 494), (500, 512, 491), (506, 512, 500), (504, 513, 514), (514, 513, 509), (496, 513, 498), (510, 513, 506), (509, 513, 510), (512, 513, 496), (498, 513, 504), (506, 513, 512), (493, 515, 492), (488, 516, 499), (517, 518, 519), (495, 520, 493), (497, 520, 495), (493, 520, 515), (521, 522, 523), (524, 522, 521), (515, 522, 524), (520, 522, 515), (499, 525, 497), (526, 525, 516), (520, 525, 522), (497, 525, 520), (516, 525, 499), (527, 528, 519), (523, 528, 527), (517, 528, 529), (529, 528, 526), (525, 528, 522), (522, 528, 523), (526, 528, 525), (519, 528, 517), (530, 531, 501), (501, 531, 502), (502, 532, 509), (531, 532, 502), (509, 533, 514), (532, 533, 509), (514, 534, 504), (533, 534, 514), (504, 486, 489), (534, 486, 504), (518, 517, 535), (535, 517, 536), (536, 529, 537), (517, 529, 536), (537, 526, 538), (529, 526, 537), (538, 516, 539), (526, 516, 538), (539, 488, 487), (516, 488, 539), (530, 540, 531), (534, 541, 486), (542, 543, 544), (545, 546, 540), (547, 546, 545), (531, 546, 532), (540, 546, 531), (532, 548, 533), (546, 548, 532), (547, 548, 546), (549, 550, 547), (551, 550, 549), (547, 550, 548), (541, 552, 553), (553, 552, 554), (533, 552, 534), (548, 552, 533), (534, 552, 541), (554, 555, 544), (542, 555, 551), (548, 555, 552), (552, 555, 554), (551, 555, 550), (544, 555, 542), (550, 555, 548), (487, 556, 539), (536, 557, 535), (558, 559, 560), (539, 561, 538), (562, 561, 563), (563, 561, 556), (556, 561, 539), (538, 564, 537), (561, 564, 538), (565, 566, 559), (560, 566, 562), (559, 566, 560), (561, 566, 564), (562, 566, 561), (537, 567, 536), (568, 567, 569), (557, 567, 568), (569, 567, 564), (564, 567, 537), (536, 567, 557), (570, 571, 565), (569, 571, 570), (564, 571, 569), (565, 571, 566), (566, 571, 564), (558, 560, 543), (543, 560, 544), (544, 562, 554), (560, 562, 544), (554, 563, 553), (562, 563, 554), (553, 556, 541), (563, 556, 553), (541, 487, 486), (556, 487, 541), (572, 508, 507), (572, 573, 508), (574, 467, 468), (574, 468, 575), (574, 576, 577), (574, 575, 576), (578, 579, 580), (578, 577, 579), (581, 573, 572), (581, 580, 573), (582, 507, 505), (582, 572, 507), (583, 466, 467), (583, 467, 574), (583, 574, 577), (583, 577, 578), (584, 578, 580), (584, 580, 581), (585, 581, 572), (585, 572, 582), (586, 500, 490), (586, 505, 500), (586, 490, 587), (586, 582, 505), (588, 464, 466), (588, 466, 583), (588, 583, 578), (588, 578, 584), (589, 584, 581), (589, 581, 585), (590, 587, 591), (590, 586, 587), (590, 585, 582), (590, 582, 586), (592, 588, 584), (592, 463, 464), (592, 464, 588), (592, 584, 589), (593, 589, 585), (593, 591, 594), (593, 585, 590), (593, 590, 591), (595, 592, 589), (595, 594, 596), (595, 465, 463), (595, 463, 592), (595, 589, 593), (595, 593, 594), (595, 596, 465), (462, 465, 596), (597, 598, 501), (597, 503, 511), (597, 501, 503), (599, 600, 598), (599, 598, 597), (601, 597, 511), (576, 602, 600), (576, 600, 599), (579, 597, 601), (579, 599, 597), (573, 511, 508), (573, 601, 511), (575, 603, 602), (575, 469, 603), (575, 468, 469), (575, 602, 576), (577, 576, 599), (577, 599, 579), (580, 579, 601), (580, 601, 573), (587, 490, 492), (587, 604, 605), (587, 492, 604), (591, 587, 605), (594, 605, 606), (594, 591, 605), (596, 606, 607), (596, 594, 606), (462, 607, 460), (462, 596, 607), (530, 501, 598), (608, 598, 600), (608, 530, 598), (609, 600, 602), (609, 608, 600), (610, 602, 603), (610, 609, 602), (611, 603, 469), (611, 610, 603), (435, 611, 469), (612, 521, 523), (612, 613, 521), (614, 456, 457), (614, 443, 456), (614, 615, 616), (614, 457, 615), (614, 616, 617), (618, 617, 619), (618, 619, 620), (621, 613, 612), (621, 620, 613), (622, 523, 527), (622, 612, 523), (623, 443, 614), (623, 614, 617), (623, 617, 618), (624, 618, 620), (624, 620, 621), (457, 460, 607), (625, 621, 612), (625, 612, 622), (626, 519, 518), (626, 527, 519), (626, 518, 627), (626, 622, 527), (628, 444, 443), (628, 450, 444), (628, 618, 624), (628, 443, 623), (628, 623, 618), (629, 621, 625), (629, 624, 621), (630, 627, 631), (630, 626, 627), (630, 625, 622), (630, 622, 626), (632, 624, 629), (632, 450, 628), (632, 628, 624), (633, 629, 625), (633, 631, 634), (633, 630, 631), (633, 625, 630), (635, 632, 629), (635, 450, 632), (635, 636, 459), (635, 634, 636), (635, 458, 450), (635, 459, 458), (635, 633, 634), (635, 629, 633), (637, 604, 492), (637, 492, 515), (638, 605, 604), (638, 604, 637), (639, 515, 524), (639, 637, 515), (616, 606, 605), (616, 605, 638), (619, 637, 639), (619, 638, 637), (613, 524, 521), (613, 639, 524), (615, 607, 606), (615, 606, 616), (615, 457, 607), (617, 616, 638), (617, 638, 619), (620, 639, 613), (620, 619, 639), (640, 641, 549), (642, 439, 438), (642, 438, 643), (642, 643, 644), (642, 644, 645), (542, 646, 543), (647, 645, 648), (647, 648, 649), (650, 641, 640), (650, 649, 641), (651, 547, 545), (651, 640, 547), (652, 440, 439), (652, 645, 647), (652, 439, 642), (652, 642, 645), (653, 647, 649), (653, 649, 650), (654, 650, 640), (654, 640, 651), (655, 530, 608), (655, 540, 530), (655, 545, 540), (655, 651, 545), (656, 441, 440), (656, 440, 652), (656, 652, 647), (656, 647, 653), (657, 650, 654), (657, 653, 650), (658, 608, 609), (658, 655, 608), (658, 654, 651), (658, 651, 655), (659, 656, 653), (659, 442, 441), (659, 441, 656), (659, 653, 657), (660, 609, 610), (660, 657, 654), (660, 654, 658), (660, 658, 609), (661, 610, 611), (661, 659, 657), (661, 446, 442), (661, 611, 446), (661, 657, 660), (661, 660, 610), (661, 442, 659), (435, 446, 611), (662, 646, 542), (663, 664, 646), (663, 646, 662), (665, 542, 551), (665, 662, 542), (644, 666, 664), (644, 664, 663), (648, 662, 665), (648, 663, 662), (641, 551, 549), (641, 665, 551), (643, 438, 436), (643, 667, 666), (643, 436, 667), (643, 666, 644), (645, 663, 648), (645, 644, 663), (649, 648, 665), (649, 665, 641), (640, 549, 547), (518, 535, 668), (627, 518, 668), (631, 668, 669), (631, 627, 668), (634, 669, 670), (634, 631, 669), (636, 670, 671), (636, 634, 670), (459, 671, 449), (459, 636, 671), (672, 543, 646), (672, 558, 543), (673, 646, 664), (673, 672, 646), (674, 664, 666), (674, 673, 664), (675, 666, 667), (675, 674, 666), (437, 667, 436), (437, 675, 667), (676, 677, 569), (678, 451, 447), (678, 679, 680), (678, 447, 679), (678, 680, 681), (682, 683, 684), (682, 681, 683), (685, 677, 676), (685, 684, 677), (686, 570, 565), (686, 676, 570), (687, 452, 451), (687, 453, 452), (687, 451, 678), (687, 678, 681), (687, 681, 682), (688, 682, 684), (447, 449, 671), (688, 684, 685), (689, 685, 676), (689, 676, 686), (690, 559, 558), (690, 565, 559), (690, 558, 672), (690, 686, 565), (691, 682, 688), (691, 453, 687), (691, 687, 682), (692, 688, 685), (692, 685, 689), (693, 672, 673), (693, 690, 672), (693, 689, 686), (693, 686, 690), (694, 688, 692), (694, 454, 453), (694, 453, 691), (694, 691, 688), (695, 689, 693), (695, 673, 674), (695, 693, 673), (695, 692, 689), (696, 695, 674), (696, 692, 695), (696, 674, 675), (696, 455, 454), (696, 694, 692), (696, 675, 455), (696, 454, 694), (437, 455, 675), (697, 668, 535), (697, 557, 568), (697, 535, 557), (698, 669, 668), (698, 668, 697), (699, 697, 568), (680, 670, 669), (680, 669, 698), (683, 697, 699), (683, 698, 697), (677, 568, 569), (677, 699, 568), (679, 671, 670), (679, 670, 680), (679, 447, 671), (681, 698, 683), (681, 680, 698), (684, 699, 677), (684, 683, 699), (676, 569, 570)])
me_b2b_ph_k_slfsn.polygons.foreach_set('use_smooth', [True] * 1404)
me_b2b_ph_k_slfsn.polygons.foreach_set('material_index', [0, 0, 0, 0, 0, 0, 0, 0, 0, 0, 0, 0, 0, 0, 0, 0, 0, 0, 0, 0, 0, 0, 0, 0, 0, 0, 0, 0, 0, 0, 0, 0, 0, 0, 0, 0, 0, 0, 0, 0, 0, 0, 0, 0, 0, 0, 0, 0, 0, 0, 0, 0, 0, 0, 0, 0, 0, 0, 0, 0, 0, 0, 0, 0, 0, 0, 0, 0, 0, 0, 0, 0, 0, 0, 0, 0, 0, 0, 0, 0, 0, 0, 0, 0, 0, 0, 0, 0, 0, 0, 0, 0, 0, 0, 0, 0, 0, 0, 0, 0, 0, 0, 0, 0, 0, 0, 0, 0, 0, 0, 0, 0, 0, 0, 0, 0, 0, 0, 0, 0, 0, 0, 0, 0, 0, 0, 0, 0, 0, 0, 0, 0, 0, 0, 0, 0, 0, 0, 0, 0, 0, 0, 0, 0, 0, 0, 0, 0, 0, 0, 0, 0, 0, 0, 0, 0, 0, 0, 0, 0, 0, 0, 0, 0, 0, 0, 0, 0, 0, 0, 0, 0, 0, 0, 0, 0, 0, 0, 0, 0, 0, 0, 0, 0, 0, 0, 0, 0, 0, 0, 0, 0, 0, 0, 0, 0, 0, 0, 0, 0, 0, 0, 0, 0, 0, 0, 0, 0, 0, 0, 0, 0, 0, 0, 0, 0, 0, 0, 0, 0, 0, 0, 0, 0, 0, 0, 0, 0, 0, 0, 0, 0, 0, 0, 0, 0, 0, 0, 0, 0, 0, 0, 0, 0, 0, 0, 0, 0, 0, 0, 0, 0, 0, 0, 0, 0, 0, 0, 0, 0, 0, 0, 0, 0, 0, 0, 0, 0, 0, 0, 0, 0, 0, 0, 0, 0, 0, 0, 0, 0, 0, 0, 0, 0, 0, 0, 0, 0, 0, 0, 0, 0, 0, 0, 0, 0, 0, 0, 0, 0, 0, 0, 0, 0, 0, 0, 0, 0, 0, 0, 0, 0, 0, 0, 0, 0, 0, 0, 0, 0, 0, 0, 0, 0, 0, 0, 0, 0, 0, 0, 0, 0, 1, 1, 1, 1, 1, 1, 1, 1, 1, 1, 1, 1, 1, 1, 1, 1, 1, 1, 1, 1, 1, 1, 1, 1, 1, 1, 1, 1, 1, 1, 1, 1, 1, 1, 1, 1, 1, 1, 1, 1, 1, 1, 1, 1, 1, 1, 1, 1, 1, 1, 1, 1, 1, 1, 1, 1, 1, 1, 1, 1, 1, 1, 1, 1, 1, 1, 1, 1, 1, 1, 1, 1, 1, 1, 1, 1, 1, 1, 1, 1, 1, 1, 1, 1, 1, 1, 1, 1, 1, 1, 1, 1, 1, 1, 1, 1, 1, 1, 1, 1, 1, 1, 1, 1, 1, 1, 1, 1, 1, 1, 1, 1, 1, 1, 1, 1, 1, 1, 1, 1, 1, 1, 1, 1, 1, 1, 1, 1, 1, 1, 1, 1, 1, 1, 1, 1, 1, 1, 1, 1, 1, 1, 1, 1, 1, 1, 1, 1, 1, 1, 1, 1, 1, 1, 1, 1, 1, 1, 1, 1, 1, 1, 1, 1, 1, 1, 1, 1, 1, 1, 1, 1, 1, 1, 1, 1, 1, 1, 1, 1, 1, 1, 1, 1, 1, 1, 1, 1, 1, 1, 1, 1, 1, 1, 1, 1, 1, 1, 1, 1, 1, 1, 1, 1, 1, 1, 1, 1, 1, 1, 1, 1, 1, 1, 1, 1, 1, 1, 1, 1, 1, 1, 1, 1, 1, 1, 1, 1, 1, 1, 1, 1, 1, 1, 1, 1, 1, 1, 1, 1, 1, 1, 1, 1, 1, 1, 1, 1, 1, 1, 1, 1, 1, 1, 1, 1, 1, 1, 1, 1, 1, 1, 1, 1, 1, 1, 1, 1, 1, 1, 1, 1, 1, 1, 1, 1, 1, 1, 1, 1, 1, 1, 1, 1, 1, 1, 1, 1, 1, 1, 1, 1, 1, 1, 1, 1, 1, 1, 1, 1, 1, 1, 1, 1, 1, 1, 1, 1, 1, 1, 1, 1, 1, 1, 1, 1, 1, 1, 1, 1, 1, 1, 1, 1, 1, 1, 1, 1, 1, 1, 1, 1, 1, 1, 1, 1, 1, 1, 1, 1, 1, 1, 1, 1, 1, 1, 1, 1, 1, 1, 1, 1, 1, 1, 1, 1, 1, 1, 1, 1, 1, 1, 1, 1, 1, 1, 1, 1, 1, 1, 1, 1, 1, 1, 1, 1, 1, 1, 1, 1, 1, 1, 1, 1, 1, 1, 1, 1, 1, 1, 1, 1, 1, 1, 1, 1, 1, 1, 1, 1, 1, 1, 1, 1, 1, 1, 1, 1, 1, 1, 1, 1, 1, 1, 1, 1, 1, 1, 1, 1, 1, 1, 1, 1, 1, 1, 1, 1, 1, 1, 1, 1, 1, 1, 1, 1, 1, 1, 1, 1, 1, 1, 1, 1, 1, 1, 1, 1, 1, 1, 1, 1, 1, 1, 1, 1, 1, 1, 1, 1, 1, 1, 1, 1, 1, 1, 1, 1, 1, 1, 1, 1, 1, 1, 1, 1, 1, 1, 1, 1, 1, 1, 1, 1, 1, 1, 1, 1, 1, 1, 1, 1, 1, 1, 1, 1, 1, 1, 1, 1, 1, 1, 1, 1, 1, 1, 1, 1, 1, 1, 1, 1, 1, 1, 1, 1, 1, 1, 1, 1, 1, 1, 1, 1, 1, 1, 1, 1, 1, 1, 1, 1, 1, 1, 1, 1, 1, 1, 1, 1, 1, 1, 1, 1, 1, 1, 1, 1, 1, 1, 1, 1, 1, 1, 1, 1, 1, 1, 1, 1, 1, 1, 1, 1, 1, 1, 1, 1, 1, 1, 1, 1, 1, 1, 1, 1, 1, 1, 1, 1, 1, 1, 1, 1, 1, 1, 1, 1, 1, 1, 1, 1, 1, 1, 1, 1, 1, 1, 1, 1, 1, 1, 1, 1, 1, 1, 1, 1, 1, 1, 1, 1, 1, 1, 1, 1, 1, 1, 1, 1, 1, 1, 1, 1, 1, 1, 1, 1, 1, 1, 1, 1, 1, 1, 1, 1, 1, 1, 1, 1, 1, 1, 1, 1, 1, 1, 1, 1, 1, 1, 1, 1, 1, 1, 1, 1, 1, 1, 1, 1, 1, 1, 1, 1, 1, 1, 1, 1, 1, 1, 1, 1, 1, 1, 1, 1, 1, 1, 1, 1, 1, 1, 1, 1, 1, 1, 1, 1, 1, 1, 1, 1, 1, 1, 1, 1, 1, 1, 1, 1, 1, 1, 1, 1, 1, 1, 1, 1, 1, 1, 1, 1, 1, 1, 1, 1, 1, 1, 1, 1, 1, 1, 1, 1, 1, 1, 1, 1, 1, 1, 1, 1, 1, 1, 1, 1, 1, 1, 1, 1, 1, 1, 1, 1, 1, 1, 1, 1, 1, 1, 1, 1, 1, 1, 1, 1, 1, 1, 1, 1, 1, 1, 1, 1, 1, 1, 1, 1, 1, 1, 1, 1, 1, 1, 1, 1, 1, 1, 1, 1, 1, 1, 1, 1, 1, 1, 1, 1, 1, 1, 1, 1, 1, 1, 1, 1, 1, 1, 1, 1, 1, 1, 1, 1, 1, 1, 1, 1, 1, 1, 1, 1, 1, 1, 1, 1, 1, 1, 1, 1, 1, 1, 1, 1, 1, 1, 1, 1, 1, 1, 1, 1, 1, 1, 1, 1, 1, 1, 1, 1, 1, 1, 1, 1, 1, 1, 1, 1, 1, 1, 1, 1, 1, 1, 1, 1, 1, 1, 1, 1, 1, 1, 1, 1, 1, 1, 1, 1, 1, 1, 1, 1, 1, 1, 1, 1, 1, 1, 1, 1, 1, 1, 1, 1, 1, 1, 1, 1, 1, 1, 1, 1, 1, 1, 1, 1, 1, 1, 1, 1, 1, 1, 1, 1, 1, 1, 1, 1, 1, 1, 1, 1, 1, 1, 1, 1, 1, 1, 1, 1, 1, 1, 1, 1, 1, 1, 1, 1, 1, 1, 1, 1, 1, 1, 1, 1, 1, 1, 1, 1, 1, 1, 1, 1, 1, 1, 1, 1, 1, 1, 1, 1, 1, 1, 1, 1, 1, 1, 1, 1, 1, 1, 1, 1, 1, 1, 1, 1, 1, 1, 1, 1, 1, 1, 1, 1, 1, 1, 1, 1, 1, 1, 1, 1, 1, 1, 1, 1, 1, 1, 1, 1, 1, 1, 1, 1, 1, 1, 1, 1, 1, 1, 1, 1, 1, 1, 1, 1, 1, 1, 1, 1, 1, 1, 1, 1, 1, 1, 1, 1, 1, 1, 1, 1, 1, 1, 1, 1, 1, 1, 1, 1, 1, 1, 1, 1, 1, 1, 1, 1, 1, 1, 1, 1, 1, 1, 1, 1, 1, 1, 1, 1, 1, 1, 1, 1, 1, 1, 1, 1, 1, 1, 1, 1, 1, 1, 1, 1, 1, 1, 1, 1])
me_b2b_ph_k_slfsn.materials.append(mat_white_plastic)
me_b2b_ph_k_slfsn.materials.append(mat_metal)
me_b2b_ph_k_slfsn.use_remesh_fix_poles = True
me_b2b_ph_k_slfsn.use_remesh_preserve_attributes = False
me_b2b_ph_k_slfsn.use_mirror_vertex_groups = False
me_b2b_ph_k_slfsn.update()

# ---- objects
ob_b2b_ph_k_slfsn = bpy.data.objects.new('B2B-PH-K-SLFSN', me_b2b_ph_k_slfsn)

# ---- transforms, parenting, visibility, modifiers, constraints
ob_b2b_ph_k_slfsn.location = (0.0, 0.0, 0.0)
ob_b2b_ph_k_slfsn.lineart.crease_threshold = 0.0
_m = ob_b2b_ph_k_slfsn.modifiers.new('Bevel', 'BEVEL')
_m.width = 0.05
_m.width_pct = 0.05
_m.segments = 4
_m.limit_method = 'WEIGHT'
_m = ob_b2b_ph_k_slfsn.modifiers.new('EdgeSplit', 'EDGE_SPLIT')
_m.split_angle = 0.5253

# ---- collection membership
scene.collection.objects.link(ob_b2b_ph_k_slfsn)

# ---- scene / render settings (as saved in the file)
scene.frame_start = 1; scene.frame_end = 250; scene.frame_set(0)
scene.render.engine = 'CYCLES'
scene.render.resolution_x = 1024
scene.render.resolution_y = 1536
scene.render.dither_intensity = 0.0
scene.render.film_transparent = True
scene.cycles.use_denoising = False
scene.cycles.samples = 64
scene.cycles.sampling_pattern = 'TABULATED_SOBOL'
scene.cycles.light_sampling_threshold = 0.0
scene.cycles.use_adaptive_sampling = False
scene.cycles.use_light_tree = False
scene.view_settings.view_transform = 'Standard'
bpy.context.view_layer.update()

# ---- added for rendering (the .blend has no active camera and no usable light): camera, sun
cam_auto = bpy.data.cameras.new('AutoCamera')
cam_auto.lens = 50.0
cam_auto.sensor_width = 36.0
cam_auto.clip_end = 1000.0
ob_auto_camera = bpy.data.objects.new('AutoCamera', cam_auto)
scene.collection.objects.link(ob_auto_camera)
ob_auto_camera.location = (11.0803, -13.8429, 10.1643)
ob_auto_camera.rotation_euler = (1.09748, -7.21219e-08, 0.694738)
scene.camera = ob_auto_camera
light_auto_sun = bpy.data.lights.new('AutoSun', 'SUN')
light_auto_sun.energy = 3.0
light_auto_sun.angle = 0.0523599
ob_auto_sun = bpy.data.objects.new('AutoSun', light_auto_sun)
scene.collection.objects.link(ob_auto_sun)
ob_auto_sun.rotation_euler = (0.872665, 0.174533, 0.523599)
bpy.context.view_layer.update()
